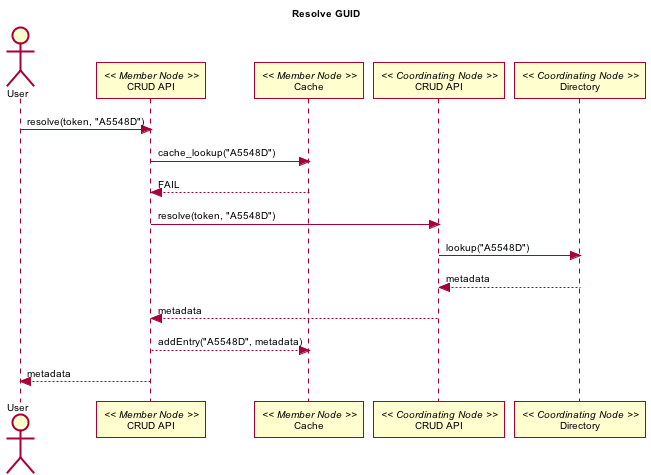

The diagram above was rendered by PlantUML. Its source (embedded in the PNG):
@startuml images/guid_resolve.png
skinparam activityFontColor black
skinparam activityFontSize 10
skinparam activityFontName arial
skinparam activityArrowFontColor black
skinparam activityArrowFontSize 10
skinparam activityArrowFontName arial
skinparam classArrowFontColor black
skinparam classArrowFontSize 10
skinparam classArrowFontName arial
skinparam classAttributeFontColor black
skinparam classAttributeFontSize 10
skinparam classAttributeFontName arial
skinparam classFontColor black
skinparam classFontSize 10
skinparam classFontName arial
skinparam componentFontColor black
skinparam componentFontSize 10
skinparam componentFontName arial
skinparam componentArrowFontColor black
skinparam componentArrowFontSize 10
skinparam componentArrowFontName arial
skinparam noteFontColor black
skinparam noteFontSize 10
skinparam noteFontName arial
skinparam packageFontColor black
skinparam packageFontSize 10
skinparam packageFontName arial
skinparam sequenceActorFontColor black
skinparam sequenceActorFontSize 10
skinparam sequenceActorFontName arial
skinparam sequenceArrowFontColor black
skinparam sequenceArrowFontSize 10
skinparam sequenceArrowFontName arial
skinparam sequenceGroupingFontColor black
skinparam sequenceGroupingFontSize 10
skinparam sequenceGroupingFontName arial
skinparam sequenceGroupingHeaderFontColor black
skinparam sequenceGroupingHeaderFontSize 10
skinparam sequenceGroupingHeaderFontName arial
skinparam sequenceParticipantFontColor black
skinparam sequenceParticipantFontSize 10
skinparam sequenceParticipantFontName arial
skinparam sequenceTitleFontColor black
skinparam sequenceTitleFontSize 10
skinparam sequenceTitleFontName arial
skinparam titleFontColor black
skinparam titleFontSize 10
skinparam titleFontName arial
skinparam usecaseFontColor black
skinparam usecaseFontSize 10
skinparam usecaseFontName arial
skinparam usecaseActorFontColor black
skinparam usecaseActorFontSize 10
skinparam usecaseActorFontName arial
skinparam usecaseArrowFontColor black
skinparam usecaseArrowFontSize 10
skinparam usecaseArrowFontName arial
title Resolve GUID
actor User
participant "CRUD API" as m_crud << Member Node >>
participant "Cache" as m_cache << Member Node >>
participant "CRUD API" as cn_crud << Coordinating Node >>
participant "Directory" as cn_dir << Coordinating Node >>
User -> m_crud: resolve(token, "A5548D")
m_crud -> m_cache: cache_lookup("A5548D")
m_cache --> m_crud: FAIL
m_crud -> cn_crud: resolve(token, "A5548D")
cn_crud -> cn_dir: lookup("A5548D")
cn_dir --> cn_crud: metadata
cn_crud --> m_crud: metadata
m_crud --> m_cache: addEntry("A5548D", metadata)
m_crud --> User: metadata
@enduml